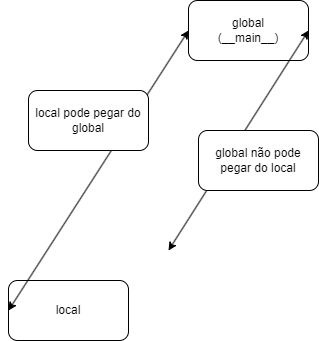

The diagram above was exported from draw.io. Its source (the exported page's mxGraphModel, read from the mxfile embedded in the PNG):
<mxGraphModel dx="594" dy="552" grid="1" gridSize="10" guides="1" tooltips="1" connect="1" arrows="1" fold="1" page="1" pageScale="1" pageWidth="850" pageHeight="1100" math="0" shadow="0">
  <root>
    <mxCell id="0" />
    <mxCell id="1" parent="0" />
    <mxCell id="2" value="global&lt;br&gt;(__main__)" style="rounded=1;whiteSpace=wrap;html=1;" vertex="1" parent="1">
      <mxGeometry x="250" y="80" width="120" height="60" as="geometry" />
    </mxCell>
    <mxCell id="3" value="local&lt;br&gt;" style="rounded=1;whiteSpace=wrap;html=1;" vertex="1" parent="1">
      <mxGeometry x="70" y="360" width="120" height="60" as="geometry" />
    </mxCell>
    <mxCell id="4" value="" style="endArrow=classic;startArrow=classic;html=1;exitX=0;exitY=0.5;exitDx=0;exitDy=0;entryX=0;entryY=0.5;entryDx=0;entryDy=0;" edge="1" parent="1" source="3" target="2">
      <mxGeometry width="50" height="50" relative="1" as="geometry">
        <mxPoint x="280" y="380" as="sourcePoint" />
        <mxPoint x="330" y="330" as="targetPoint" />
      </mxGeometry>
    </mxCell>
    <mxCell id="5" value="" style="endArrow=classic;startArrow=classic;html=1;entryX=1;entryY=0.5;entryDx=0;entryDy=0;" edge="1" parent="1" target="2">
      <mxGeometry width="50" height="50" relative="1" as="geometry">
        <mxPoint x="230" y="330" as="sourcePoint" />
        <mxPoint x="330" y="330" as="targetPoint" />
      </mxGeometry>
    </mxCell>
    <mxCell id="6" value="local pode pegar do global" style="rounded=1;whiteSpace=wrap;html=1;" vertex="1" parent="1">
      <mxGeometry x="90" y="170" width="120" height="60" as="geometry" />
    </mxCell>
    <mxCell id="7" value="global não pode pegar do local" style="rounded=1;whiteSpace=wrap;html=1;" vertex="1" parent="1">
      <mxGeometry x="260" y="210" width="120" height="60" as="geometry" />
    </mxCell>
  </root>
</mxGraphModel>